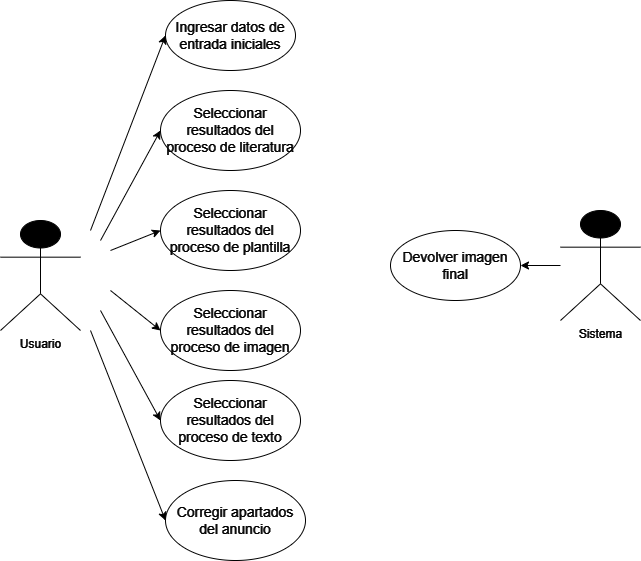

The diagram above was exported from draw.io. Its source (the exported page's mxGraphModel, read from the mxfile embedded in the PNG):
<mxGraphModel dx="1434" dy="790" grid="1" gridSize="10" guides="1" tooltips="1" connect="1" arrows="1" fold="1" page="1" pageScale="1" pageWidth="827" pageHeight="1169" math="0" shadow="0">
  <root>
    <mxCell id="0" />
    <mxCell id="1" parent="0" />
    <mxCell id="ZT5tcyNFaZStcxKoB-tr-1" value="Usuario" style="shape=umlActor;verticalLabelPosition=bottom;verticalAlign=top;html=1;outlineConnect=0;strokeColor=#FFFFFF;fontColor=#FFFFFF;" vertex="1" parent="1">
      <mxGeometry x="70" y="310" width="80" height="110" as="geometry" />
    </mxCell>
    <mxCell id="ZT5tcyNFaZStcxKoB-tr-3" value="&lt;font style=&quot;font-size: 14px;&quot;&gt;&lt;b id=&quot;docs-internal-guid-4c7081c5-7fff-efe9-a789-0313108b0f08&quot; style=&quot;font-weight: normal;&quot;&gt;&lt;span style=&quot;font-family: Arial, sans-serif; background-color: transparent; font-weight: 400; font-style: normal; font-variant: normal; text-decoration: none; vertical-align: baseline;&quot;&gt;&lt;font style=&quot;font-size: 14px;&quot;&gt;Ingresar datos de entrada iniciales&lt;/font&gt;&lt;/span&gt;&lt;/b&gt;&lt;br&gt;&lt;/font&gt;" style="ellipse;whiteSpace=wrap;html=1;strokeColor=#FFFFFF;fontColor=#FFFFFF;fillColor=#000000;" vertex="1" parent="1">
      <mxGeometry x="235" y="90" width="130" height="70" as="geometry" />
    </mxCell>
    <mxCell id="ZT5tcyNFaZStcxKoB-tr-4" value="Sistema" style="shape=umlActor;verticalLabelPosition=bottom;verticalAlign=top;html=1;outlineConnect=0;strokeColor=#FFFFFF;fontColor=#FFFFFF;" vertex="1" parent="1">
      <mxGeometry x="630" y="300" width="80" height="110" as="geometry" />
    </mxCell>
    <mxCell id="ZT5tcyNFaZStcxKoB-tr-5" value="" style="endArrow=classic;html=1;rounded=0;entryX=0;entryY=0.5;entryDx=0;entryDy=0;strokeColor=#FFFFFF;fontColor=#FFFFFF;" edge="1" parent="1" target="ZT5tcyNFaZStcxKoB-tr-3">
      <mxGeometry width="50" height="50" relative="1" as="geometry">
        <mxPoint x="160" y="320" as="sourcePoint" />
        <mxPoint x="440" y="280" as="targetPoint" />
      </mxGeometry>
    </mxCell>
    <mxCell id="ZT5tcyNFaZStcxKoB-tr-6" value="&lt;font style=&quot;font-size: 14px;&quot;&gt;&lt;span id=&quot;docs-internal-guid-548b4b3a-7fff-5d16-a474-40487d267c30&quot;&gt;&lt;/span&gt;&lt;span id=&quot;docs-internal-guid-548b4b3a-7fff-5d16-a474-40487d267c30&quot;&gt;&lt;/span&gt;Devolver imagen final&lt;br&gt;&lt;/font&gt;" style="ellipse;whiteSpace=wrap;html=1;strokeColor=#FFFFFF;fontColor=#FFFFFF;fillColor=#000000;" vertex="1" parent="1">
      <mxGeometry x="460" y="320" width="130" height="70" as="geometry" />
    </mxCell>
    <mxCell id="ZT5tcyNFaZStcxKoB-tr-7" value="" style="endArrow=classic;html=1;rounded=0;entryX=1;entryY=0.5;entryDx=0;entryDy=0;strokeColor=#FFFFFF;fontColor=#FFFFFF;" edge="1" parent="1" source="ZT5tcyNFaZStcxKoB-tr-4" target="ZT5tcyNFaZStcxKoB-tr-6">
      <mxGeometry width="50" height="50" relative="1" as="geometry">
        <mxPoint x="170" y="330" as="sourcePoint" />
        <mxPoint x="250" y="255" as="targetPoint" />
      </mxGeometry>
    </mxCell>
    <mxCell id="ZT5tcyNFaZStcxKoB-tr-8" value="&lt;font style=&quot;font-size: 14px;&quot;&gt;&lt;span id=&quot;docs-internal-guid-45a22b51-7fff-fedf-0ea4-5d45eab7dda2&quot;&gt;&lt;/span&gt;Seleccionar resultados del proceso de literatura&lt;br&gt;&lt;/font&gt;" style="ellipse;whiteSpace=wrap;html=1;strokeColor=#FFFFFF;fontColor=#FFFFFF;fillColor=#000000;" vertex="1" parent="1">
      <mxGeometry x="230" y="180" width="140" height="80" as="geometry" />
    </mxCell>
    <mxCell id="ZT5tcyNFaZStcxKoB-tr-9" value="&lt;font style=&quot;font-size: 14px;&quot;&gt;&lt;span id=&quot;docs-internal-guid-45a22b51-7fff-fedf-0ea4-5d45eab7dda2&quot;&gt;&lt;/span&gt;Seleccionar resultados del proceso de plantilla&lt;br&gt;&lt;/font&gt;" style="ellipse;whiteSpace=wrap;html=1;strokeColor=#FFFFFF;fontColor=#FFFFFF;fillColor=#000000;" vertex="1" parent="1">
      <mxGeometry x="230" y="280" width="140" height="80" as="geometry" />
    </mxCell>
    <mxCell id="ZT5tcyNFaZStcxKoB-tr-10" value="&lt;font style=&quot;font-size: 14px;&quot;&gt;&lt;span id=&quot;docs-internal-guid-45a22b51-7fff-fedf-0ea4-5d45eab7dda2&quot;&gt;&lt;/span&gt;Seleccionar resultados del proceso de imagen&lt;br&gt;&lt;/font&gt;" style="ellipse;whiteSpace=wrap;html=1;strokeColor=#FFFFFF;fontColor=#FFFFFF;fillColor=#000000;" vertex="1" parent="1">
      <mxGeometry x="230" y="380" width="140" height="80" as="geometry" />
    </mxCell>
    <mxCell id="ZT5tcyNFaZStcxKoB-tr-11" value="&lt;font style=&quot;font-size: 14px;&quot;&gt;&lt;span id=&quot;docs-internal-guid-45a22b51-7fff-fedf-0ea4-5d45eab7dda2&quot;&gt;&lt;/span&gt;Seleccionar resultados del proceso de texto&lt;br&gt;&lt;/font&gt;" style="ellipse;whiteSpace=wrap;html=1;strokeColor=#FFFFFF;fontColor=#FFFFFF;fillColor=#000000;" vertex="1" parent="1">
      <mxGeometry x="230" y="470" width="140" height="80" as="geometry" />
    </mxCell>
    <mxCell id="ZT5tcyNFaZStcxKoB-tr-12" value="&lt;font style=&quot;font-size: 14px;&quot;&gt;&lt;span id=&quot;docs-internal-guid-45a22b51-7fff-fedf-0ea4-5d45eab7dda2&quot;&gt;&lt;/span&gt;Corregir apartados del anuncio&lt;br&gt;&lt;/font&gt;" style="ellipse;whiteSpace=wrap;html=1;strokeColor=#FFFFFF;fontColor=#FFFFFF;fillColor=#000000;" vertex="1" parent="1">
      <mxGeometry x="235" y="570" width="140" height="80" as="geometry" />
    </mxCell>
    <mxCell id="ZT5tcyNFaZStcxKoB-tr-13" value="" style="endArrow=classic;html=1;rounded=0;entryX=0;entryY=0.5;entryDx=0;entryDy=0;strokeColor=#FFFFFF;fontColor=#FFFFFF;" edge="1" parent="1" target="ZT5tcyNFaZStcxKoB-tr-8">
      <mxGeometry width="50" height="50" relative="1" as="geometry">
        <mxPoint x="170" y="330" as="sourcePoint" />
        <mxPoint x="245" y="135" as="targetPoint" />
      </mxGeometry>
    </mxCell>
    <mxCell id="ZT5tcyNFaZStcxKoB-tr-14" value="" style="endArrow=classic;html=1;rounded=0;entryX=0;entryY=0.5;entryDx=0;entryDy=0;strokeColor=#FFFFFF;fontColor=#FFFFFF;" edge="1" parent="1" target="ZT5tcyNFaZStcxKoB-tr-9">
      <mxGeometry width="50" height="50" relative="1" as="geometry">
        <mxPoint x="180" y="340" as="sourcePoint" />
        <mxPoint x="255" y="145" as="targetPoint" />
      </mxGeometry>
    </mxCell>
    <mxCell id="ZT5tcyNFaZStcxKoB-tr-15" value="" style="endArrow=classic;html=1;rounded=0;entryX=0;entryY=0.5;entryDx=0;entryDy=0;strokeColor=#FFFFFF;fontColor=#FFFFFF;" edge="1" parent="1" target="ZT5tcyNFaZStcxKoB-tr-10">
      <mxGeometry width="50" height="50" relative="1" as="geometry">
        <mxPoint x="180" y="380" as="sourcePoint" />
        <mxPoint x="265" y="155" as="targetPoint" />
      </mxGeometry>
    </mxCell>
    <mxCell id="ZT5tcyNFaZStcxKoB-tr-16" value="" style="endArrow=classic;html=1;rounded=0;entryX=0;entryY=0.5;entryDx=0;entryDy=0;strokeColor=#FFFFFF;fontColor=#FFFFFF;" edge="1" parent="1" target="ZT5tcyNFaZStcxKoB-tr-11">
      <mxGeometry width="50" height="50" relative="1" as="geometry">
        <mxPoint x="170" y="400" as="sourcePoint" />
        <mxPoint x="275" y="165" as="targetPoint" />
      </mxGeometry>
    </mxCell>
    <mxCell id="ZT5tcyNFaZStcxKoB-tr-17" value="" style="endArrow=classic;html=1;rounded=0;entryX=0;entryY=0.5;entryDx=0;entryDy=0;strokeColor=#FFFFFF;fontColor=#FFFFFF;" edge="1" parent="1" target="ZT5tcyNFaZStcxKoB-tr-12">
      <mxGeometry width="50" height="50" relative="1" as="geometry">
        <mxPoint x="160" y="420" as="sourcePoint" />
        <mxPoint x="285" y="175" as="targetPoint" />
      </mxGeometry>
    </mxCell>
  </root>
</mxGraphModel>